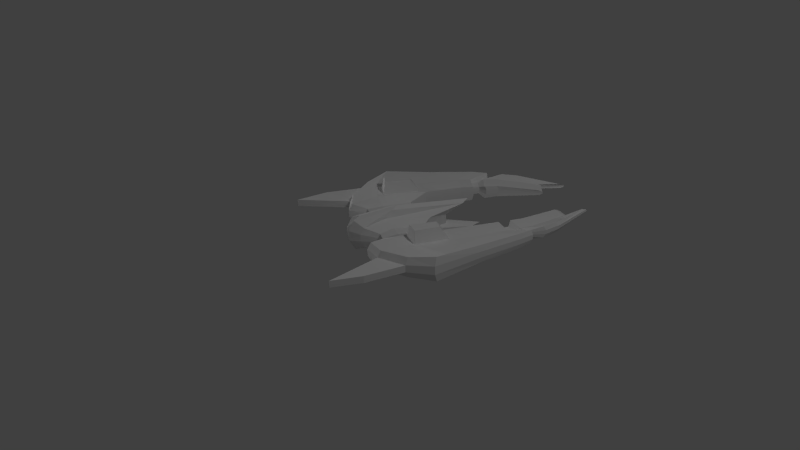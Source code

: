 # Source: enemyS1.blend  (saved by Blender 2.76.0; exported with 4.5.12 LTS)
import bpy
from mathutils import Matrix  # noqa: F401  (used for matrix-valued properties, if any)

bpy.ops.wm.read_factory_settings(use_empty=True)
scene = bpy.context.scene
scene.name = 'Scene'

# ---- collections
col_collection_1 = bpy.data.collections.new('Collection 1'); scene.collection.children.link(col_collection_1)

# ---- materials (node trees are filled in below, after node groups)
mat_material_001 = bpy.data.materials.new('Material.001')
mat_material_001.alpha_threshold = 0.0
mat_material_001.use_transparent_shadow = False
mat_material_001.roughness = 0.5

# ---- material node trees

# ---- world
world_world = bpy.data.worlds.new('World'); scene.world = world_world
world_world.color = (0.05088, 0.05088, 0.05088)
world_world.use_sun_shadow = False
world_world.sun_shadow_jitter_overblur = 0.0
world_world.cycles.sampling_method = 'MANUAL'
world_world.cycles.sample_map_resolution = 256

# ---- cameras
cam_camera = bpy.data.cameras.new('Camera')
cam_camera.clip_end = 100.0
cam_camera.lens = 35.0
cam_camera.sensor_width = 32.0
cam_camera.sensor_height = 18.0
cam_camera.display_size = 2.0
cam_camera.dof.focus_distance = 0.0
cam_camera.dof.aperture_fstop = 128.0
cam_camera.dof.aperture_blades = 6

# ---- lights
light_point = bpy.data.lights.new('Point', 'POINT')
light_point.transmission_factor = 0.0
light_point.energy = 100.0
light_point.shadow_buffer_clip_start = 0.5
light_point.shadow_soft_size = 0.1
light_point.shadow_maximum_resolution = 0.006
light_point.use_absolute_resolution = True
light_point.cycles.use_multiple_importance_sampling = False
light_point_001 = bpy.data.lights.new('Point.001', 'POINT')
light_point_001.transmission_factor = 0.0
light_point_001.energy = 100.0
light_point_001.shadow_buffer_clip_start = 0.5
light_point_001.shadow_soft_size = 0.1
light_point_001.shadow_maximum_resolution = 0.006
light_point_001.use_absolute_resolution = True
light_point_001.cycles.use_multiple_importance_sampling = False

# ---- meshes
me_cube = bpy.data.meshes.new('Cube')
me_cube.from_pydata([(-1.027, 0.0, -0.3672), (-1.015, 0.0, 0.5074), (-0.3482, 1.839, -0.2536), (-0.3397, 1.838, 0.3178), (2.132, 0.0, -0.3672), (1.8, 0.0, 0.4216), (1.407, 1.857, -0.2536), (1.412, 1.857, 0.2567), (-0.9918, 0.9363, 0.3014), (-1.0, 0.9363, -0.2452), (1.005, 0.9363, 0.2429), (1.0, 0.9363, -0.2452), (4.725, 0.6666, -0.2536), (4.677, 0.6717, -0.1284), (3.99, 0.5108, -0.08912), (4.026, 0.5108, -0.2452), (1.926, 0.9292, -0.2452), (2.927, 0.8465, -0.2452), (2.938, 0.8465, 0.07094), (1.945, 0.9292, 0.1831), (2.518, 1.615, 0.1789), (3.668, 1.253, 0.0335), (3.669, 1.253, -0.2536), (2.502, 1.616, -0.2536), (-1.162, 0.0, -0.1005), (-1.158, 0.0, 0.1773), (-0.4243, 1.88, 0.1338), (-0.4272, 1.88, -0.06384), (1.394, 1.899, 0.09151), (1.392, 1.899, -0.08496), (1.22, 0.0, 0.1179), (1.218, 0.0, -0.1302), (0.9836, 0.9297, 0.08488), (0.9819, 0.9297, -0.08394), (-1.089, 0.9297, 0.1253), (-1.092, 0.9297, -0.06373), (4.799, 0.6673, -0.1749), (4.816, 0.6655, -0.2182), (4.095, 0.4884, -0.1448), (4.107, 0.4884, -0.1988), (2.537, 1.648, 0.0377), (2.532, 1.648, -0.1119), (3.736, 1.272, -0.06288), (3.737, 1.272, -0.1622), (1.948, 0.9223, -0.1046), (1.954, 0.9223, 0.04351), (2.983, 0.8366, -0.1434), (2.987, 0.8366, -0.03407), (-1.0, 0.2783, -0.2452), (0.6973, 0.2783, 0.2429), (-0.9918, 0.2783, 0.3014), (0.6924, 0.2783, -0.2452), (-1.089, 0.2763, 0.1253), (-1.092, 0.2763, -0.06373), (0.6646, 0.2763, 0.08488), (0.6629, 0.2763, -0.08394), (-1.202, 0.09667, -0.3807), (1.634, 0.09667, 0.362), (-1.337, 0.09588, 0.1831), (-1.342, 0.09588, -0.1045), (-1.19, 0.09667, 0.451), (1.885, 0.09667, -0.3807), (1.18, 0.09588, 0.1216), (1.177, 0.09588, -0.1353), (-0.8589, 1.336, 0.3014), (1.0, 1.413, -0.2452), (-0.8672, 1.336, -0.2452), (1.005, 1.413, 0.2429), (4.126, 0.8381, -0.2452), (4.086, 0.8381, -0.1037), (1.982, 1.361, -0.2452), (3.041, 1.22, -0.2452), (2.0, 1.361, 0.1773), (3.047, 1.22, 0.05433), (4.196, 0.8279, -0.1548), (4.21, 0.8279, -0.2038), (-0.951, 1.344, 0.1253), (-0.9539, 1.344, -0.06373), (-0.6441, 0.4976, 0.1891), (-0.6441, 0.7169, 0.1891), (0.4433, 0.4976, -0.1436), (0.5056, 0.7169, -0.1436), (0.4286, 0.4941, 0.05734), (0.4933, 0.7119, 0.05734), (0.4276, 0.4941, -0.04539), (0.4923, 0.7119, -0.04539), (-0.6491, 0.7169, -0.1436), (-0.6491, 0.4976, -0.1436), (0.5086, 0.7169, 0.1535), (0.4462, 0.4976, 0.1535), (-0.7032, 0.7119, 0.08194), (-0.7032, 0.4941, 0.08194), (-0.7049, 0.7119, -0.03309), (-0.7049, 0.4941, -0.03309), (0.2649, 2.12, 0.3723), (0.2575, 2.121, -0.33), (-0.0436, 0.0, 0.6034), (0.06317, 0.0, -0.475), (-0.3027, 0.961, 0.3525), (-0.3097, 0.961, -0.3194), (0.2033, 2.173, 0.1457), (0.2008, 2.174, -0.09716), (-0.4159, 0.1213, -0.3194), (-0.4088, 0.1213, 0.3525), (-0.2142, 0.0987, 0.5517), (-0.1367, 0.1092, -0.4921), (-0.2157, 1.505, 0.3525), (-0.2227, 1.505, -0.3194), (-0.2721, 0.4012, -0.1896), (-0.2506, 0.6811, -0.1896), (-0.2678, 0.4012, 0.2193), (-0.2463, 0.6811, 0.2193), (2.26, 0.9016, -0.2452), (2.594, 0.8741, -0.2452), (2.607, 0.8741, 0.1083), (2.276, 0.9016, 0.1457), (2.901, 1.494, 0.1305), (3.284, 1.374, 0.08198), (3.28, 1.374, -0.2536), (2.891, 1.495, -0.2536), (2.299, 0.8938, 0.01765), (2.643, 0.8652, -0.00821), (2.293, 0.8938, -0.1175), (2.638, 0.8652, -0.1305), (2.933, 1.523, -0.1286), (3.335, 1.397, -0.1454), (2.937, 1.523, 0.004173), (3.337, 1.397, -0.02935), (2.349, 1.314, 0.1363), (2.698, 1.267, 0.09531), (2.335, 1.314, -0.2452), (2.688, 1.267, -0.2452), (2.324, 1.035, -0.1651), (2.485, 1.02, -0.1582), (2.495, 1.02, 0.03206), (2.336, 1.035, 0.04527), (2.876, 1.421, 0.0406), (2.896, 1.357, 0.02913), (2.89, 1.357, -0.1513), (2.867, 1.422, -0.166), (2.345, 1.031, -0.02308), (2.511, 1.016, -0.02982), (2.341, 1.031, -0.09584), (2.508, 1.016, -0.09561), (2.889, 1.437, -0.09793), (2.918, 1.369, -0.09198), (2.892, 1.437, -0.0265), (2.92, 1.369, -0.0296), (2.371, 1.257, 0.04171), (2.539, 1.232, 0.02695), (2.36, 1.257, -0.1636), (2.531, 1.232, -0.1562), (0.837, 1.007, 0.2575), (0.837, 1.358, 0.2575), (-0.1233, 1.025, 0.3379), (-0.05943, 1.425, 0.3379), (0.6146, 1.064, 0.6234), (0.6146, 1.309, 0.6234), (-0.05776, 1.076, 0.6798), (-0.01302, 1.356, 0.6798), (0.7986, 1.068, 0.3207), (0.7986, 1.298, 0.3207), (0.6531, 1.105, 0.5602), (0.6531, 1.266, 0.5602), (0.5614, 1.068, 0.3207), (0.5614, 1.298, 0.3207), (0.4158, 1.105, 0.5602), (0.4158, 1.266, 0.5602), (-1.447, 1.976, 0.145), (-1.45, 1.976, -0.05257), (-2.239, 1.882, 0.1366), (-2.242, 1.882, -0.05246)], [], [(77, 27, 2, 66), (101, 29, 6, 95), (63, 31, 4, 61), (111, 98, 8, 79), (107, 95, 6, 65), (106, 94, 3, 64), (109, 99, 11, 81), (46, 17, 15, 39), (92, 35, 9, 86), (75, 39, 15, 68), (42, 21, 13, 36), (73, 18, 14, 69), (71, 22, 12, 68), (65, 6, 23, 70), (131, 118, 22, 71), (67, 10, 19, 72), (129, 114, 18, 73), (28, 7, 20, 40), (127, 117, 21, 42), (33, 11, 16, 44), (123, 113, 17, 46), (114, 121, 47, 18), (121, 123, 46, 47), (10, 32, 45, 19), (32, 33, 44, 45), (118, 125, 43, 22), (125, 127, 42, 43), (6, 29, 41, 23), (29, 28, 40, 41), (22, 43, 37, 12), (43, 42, 36, 37), (69, 14, 38, 74), (74, 38, 39, 75), (79, 8, 34, 90), (90, 34, 35, 92), (18, 47, 38, 14), (47, 46, 39, 38), (57, 5, 30, 62), (62, 30, 31, 63), (94, 7, 28, 100), (100, 28, 29, 101), (64, 3, 26, 76), (77, 76, 170, 171), (82, 54, 55, 84), (89, 49, 54, 82), (58, 52, 53, 59), (60, 50, 52, 58), (59, 53, 48, 56), (105, 102, 51, 61), (104, 103, 50, 60), (84, 55, 51, 80), (96, 104, 60, 1), (97, 105, 61, 4), (24, 59, 56, 0), (1, 60, 58, 25), (25, 58, 59, 24), (54, 62, 63, 55), (49, 57, 62, 54), (55, 63, 61, 51), (34, 76, 77, 35), (8, 64, 76, 34), (36, 74, 75, 37), (13, 69, 74, 36), (117, 129, 73, 21), (7, 67, 72, 20), (113, 131, 71, 17), (11, 65, 70, 16), (17, 71, 68, 15), (21, 73, 69, 13), (37, 75, 68, 12), (98, 106, 64, 8), (99, 107, 65, 11), (35, 77, 66, 9), (33, 85, 81, 11), (85, 84, 80, 81), (10, 88, 83, 32), (88, 89, 82, 83), (32, 83, 85, 33), (83, 82, 84, 85), (52, 91, 93, 53), (91, 90, 92, 93), (50, 78, 91, 52), (78, 79, 90, 91), (53, 93, 87, 48), (93, 92, 86, 87), (102, 108, 80, 51), (108, 109, 81, 80), (103, 110, 78, 50), (110, 111, 79, 78), (89, 88, 111, 110), (49, 89, 110, 103), (87, 86, 109, 108), (48, 87, 108, 102), (9, 66, 107, 99), (67, 106, 155, 153), (0, 56, 105, 97), (5, 57, 104, 96), (57, 49, 103, 104), (56, 48, 102, 105), (26, 100, 101, 27), (3, 94, 100, 26), (86, 9, 99, 109), (67, 7, 94, 106), (66, 2, 95, 107), (88, 10, 98, 111), (27, 101, 95, 2), (16, 70, 130, 112), (123, 121, 141, 143), (20, 72, 128, 116), (128, 115, 135, 148), (41, 40, 126, 124), (131, 113, 133, 151), (23, 41, 124, 119), (120, 122, 142, 140), (45, 44, 122, 120), (117, 127, 147, 137), (19, 45, 120, 115), (112, 130, 150, 132), (44, 16, 112, 122), (125, 118, 138, 145), (40, 20, 116, 126), (126, 116, 136, 146), (72, 19, 115, 128), (119, 124, 144, 139), (70, 23, 119, 130), (113, 123, 143, 133), (132, 150, 151, 133), (136, 148, 149, 137), (144, 146, 147, 145), (139, 144, 145, 138), (140, 142, 143, 141), (135, 140, 141, 134), (142, 132, 133, 143), (146, 136, 137, 147), (148, 135, 134, 149), (150, 139, 138, 151), (116, 128, 148, 136), (114, 129, 149, 134), (115, 120, 140, 135), (129, 117, 137, 149), (130, 119, 139, 150), (121, 114, 134, 141), (124, 126, 146, 144), (118, 131, 151, 138), (122, 112, 132, 142), (127, 125, 145, 147), (153, 155, 159, 157), (106, 98, 154, 155), (10, 67, 153, 152), (98, 10, 152, 154), (156, 157, 159, 158), (157, 156, 162, 163), (155, 154, 158, 159), (154, 152, 156, 158), (162, 160, 164, 166), (153, 157, 163, 161), (152, 153, 161, 160), (156, 152, 160, 162), (164, 165, 167, 166), (163, 162, 166, 167), (161, 163, 167, 165), (160, 161, 165, 164), (170, 168, 169, 171), (76, 26, 168, 170), (26, 27, 169, 168), (27, 77, 171, 169)])
_uv = me_cube.uv_layers.new(name='UVMap')
_uv.uv.foreach_set('vector', [0.1128, 0.6974, 0.1804, 0.6502, 0.1937, 0.6689, 0.1321, 0.7084, 0.2555, 0.634, 0.3824, 0.6735, 0.3784, 0.6938, 0.2596, 0.6601, 0.5864, 0.08142, 0.5898, 0.07045, 0.6914, 0.06452, 0.6585, 0.07737, 0.1704, 0.4095, 0.1739, 0.4416, 0.1173, 0.4615, 0.1292, 0.4265, 0.1989, 0.7077, 0.2596, 0.6601, 0.3784, 0.6938, 0.3259, 0.7428, 0.1953, 0.4923, 0.2532, 0.5334, 0.1921, 0.5288, 0.1323, 0.492, 0.1721, 0.7937, 0.1757, 0.76, 0.3187, 0.7984, 0.2553, 0.812, 0.6704, 0.369, 0.6636, 0.3531, 0.8217, 0.3622, 0.8337, 0.369, 0.1161, 0.7805, 0.0933, 0.74, 0.1131, 0.7406, 0.1296, 0.7769, 0.853, 0.3177, 0.8337, 0.369, 0.8217, 0.3622, 0.8391, 0.3132, 0.7944, 0.9418, 0.7826, 0.9261, 0.9364, 0.9063, 0.956, 0.9091, 0.7032, 0.8948, 0.7006, 0.8418, 0.8489, 0.8418, 0.8673, 0.8855, 0.6695, 0.2998, 0.7524, 0.2725, 0.9119, 0.3039, 0.8391, 0.3132, 0.3259, 0.7428, 0.3784, 0.6938, 0.5029, 0.7368, 0.4388, 0.7598, 0.6253, 0.3039, 0.6947, 0.2713, 0.7524, 0.2725, 0.6695, 0.2998, 0.3154, 0.4592, 0.3082, 0.4081, 0.4088, 0.404, 0.4192, 0.4463, 0.6569, 0.8893, 0.6593, 0.8447, 0.7006, 0.8418, 0.7032, 0.8948, 0.3666, 0.5241, 0.3627, 0.5057, 0.4759, 0.4693, 0.4837, 0.4822, 0.7309, 0.9409, 0.7265, 0.9245, 0.7826, 0.9261, 0.7944, 0.9418, 0.3159, 0.8173, 0.3187, 0.7984, 0.4277, 0.8069, 0.4301, 0.8234, 0.6191, 0.3625, 0.6218, 0.3469, 0.6636, 0.3531, 0.6704, 0.369, 0.6593, 0.8447, 0.6596, 0.8303, 0.709, 0.8273, 0.7006, 0.8418, 0.6596, 0.8303, 0.6552, 0.8125, 0.7098, 0.8104, 0.709, 0.8273, 0.3082, 0.4081, 0.3067, 0.3907, 0.4111, 0.3896, 0.4088, 0.404, 0.3067, 0.3907, 0.3076, 0.3723, 0.4128, 0.3743, 0.4111, 0.3896, 0.6947, 0.2713, 0.6988, 0.2544, 0.7629, 0.2572, 0.7524, 0.2725, 0.7285, 0.9585, 0.7309, 0.9409, 0.7944, 0.9418, 0.7976, 0.9585, 0.3784, 0.6938, 0.3824, 0.6735, 0.5126, 0.7223, 0.5029, 0.7368, 0.3728, 0.5417, 0.3666, 0.5241, 0.4837, 0.4822, 0.4913, 0.4955, 0.7524, 0.2725, 0.7629, 0.2572, 0.9405, 0.3042, 0.9119, 0.3039, 0.7976, 0.9585, 0.7944, 0.9418, 0.956, 0.9091, 0.9718, 0.9106, 0.8673, 0.8855, 0.8489, 0.8418, 0.8618, 0.8366, 0.8872, 0.8834, 0.8872, 0.8834, 0.8618, 0.8366, 0.8673, 0.8305, 0.8939, 0.8781, 0.1292, 0.4265, 0.1173, 0.4615, 0.1021, 0.4618, 0.1161, 0.4244, 0.1161, 0.4244, 0.1021, 0.4618, 0.08415, 0.4595, 0.1054, 0.4198, 0.7006, 0.8418, 0.709, 0.8273, 0.8618, 0.8366, 0.8489, 0.8418, 0.709, 0.8273, 0.7098, 0.8104, 0.8673, 0.8305, 0.8618, 0.8366, 0.1053, 0.071, 0.08008, 0.06472, 0.1508, 0.05509, 0.1582, 0.0659, 0.1582, 0.0659, 0.1508, 0.05509, 0.1714, 0.0346, 0.1801, 0.04204, 0.2532, 0.5334, 0.3627, 0.5057, 0.3666, 0.5241, 0.2502, 0.5558, 0.2502, 0.5558, 0.3666, 0.5241, 0.3728, 0.5417, 0.2522, 0.5807, 0.1323, 0.492, 0.1921, 0.5288, 0.18, 0.5475, 0.1128, 0.5016, 0.6259, 0.7311, 0.6126, 0.608, 0.914, 0.6218, 0.912, 0.6227, 0.2575, 0.1113, 0.221, 0.09996, 0.2302, 0.08249, 0.262, 0.1004, 0.2522, 0.1214, 0.2085, 0.1169, 0.221, 0.09996, 0.2575, 0.1113, 0.3582, 0.2801, 0.3597, 0.2575, 0.3744, 0.2571, 0.3766, 0.2782, 0.3394, 0.2757, 0.344, 0.2535, 0.3597, 0.2575, 0.3582, 0.2801, 0.3766, 0.2782, 0.3744, 0.2571, 0.3896, 0.2526, 0.3939, 0.2726, 0.4751, 0.2186, 0.4385, 0.2238, 0.5344, 0.1276, 0.6585, 0.07737, 0.2631, 0.2246, 0.2944, 0.2222, 0.344, 0.2535, 0.3394, 0.2757, 0.4842, 0.1151, 0.5233, 0.1088, 0.5344, 0.1276, 0.4886, 0.1265, 0.2394, 0.2223, 0.2631, 0.2246, 0.3394, 0.2757, 0.3229, 0.2777, 0.5003, 0.2158, 0.4751, 0.2186, 0.6585, 0.07737, 0.6914, 0.06452, 0.3844, 0.2977, 0.3766, 0.2782, 0.3939, 0.2726, 0.4091, 0.2756, 0.3229, 0.2777, 0.3394, 0.2757, 0.3582, 0.2801, 0.3519, 0.2977, 0.3519, 0.2977, 0.3582, 0.2801, 0.3766, 0.2782, 0.3844, 0.2977, 0.221, 0.09996, 0.1582, 0.0659, 0.1801, 0.04204, 0.2302, 0.08249, 0.2085, 0.1169, 0.1053, 0.071, 0.1582, 0.0659, 0.221, 0.09996, 0.5233, 0.1088, 0.5864, 0.08142, 0.6585, 0.07737, 0.5344, 0.1276, 0.1021, 0.4618, 0.1128, 0.5016, 0.09187, 0.506, 0.08415, 0.4595, 0.1173, 0.4615, 0.1323, 0.492, 0.1128, 0.5016, 0.1021, 0.4618, 0.956, 0.9091, 0.8872, 0.8834, 0.8939, 0.8781, 0.9718, 0.9106, 0.9364, 0.9063, 0.8673, 0.8855, 0.8872, 0.8834, 0.956, 0.9091, 0.7265, 0.9245, 0.6569, 0.8893, 0.7032, 0.8948, 0.7826, 0.9261, 0.3627, 0.5057, 0.3154, 0.4592, 0.4192, 0.4463, 0.4759, 0.4693, 0.6218, 0.3469, 0.6253, 0.3039, 0.6695, 0.2998, 0.6636, 0.3531, 0.3187, 0.7984, 0.3259, 0.7428, 0.4388, 0.7598, 0.4277, 0.8069, 0.6636, 0.3531, 0.6695, 0.2998, 0.8391, 0.3132, 0.8217, 0.3622, 0.7826, 0.9261, 0.7032, 0.8948, 0.8673, 0.8855, 0.9364, 0.9063, 0.9405, 0.3042, 0.853, 0.3177, 0.8391, 0.3132, 0.9119, 0.3039, 0.1739, 0.4416, 0.1953, 0.4923, 0.1323, 0.492, 0.1173, 0.4615, 0.1757, 0.76, 0.1989, 0.7077, 0.3259, 0.7428, 0.3187, 0.7984, 0.0933, 0.74, 0.1128, 0.6974, 0.1321, 0.7084, 0.1131, 0.7406, 0.3159, 0.8173, 0.254, 0.8234, 0.2553, 0.812, 0.3187, 0.7984, 0.09985, 0.9366, 0.1085, 0.9061, 0.1215, 0.9109, 0.1128, 0.9415, 0.3082, 0.4081, 0.2497, 0.3939, 0.2487, 0.3834, 0.3067, 0.3907, 0.4862, 0.9415, 0.4775, 0.9109, 0.4903, 0.9061, 0.4989, 0.9366, 0.3067, 0.3907, 0.2487, 0.3834, 0.2494, 0.3723, 0.3076, 0.3723, 0.4989, 0.9366, 0.4903, 0.9061, 0.5041, 0.9022, 0.5127, 0.9327, 0.3597, 0.2575, 0.3606, 0.2141, 0.3729, 0.2144, 0.3744, 0.2571, 0.3078, 0.9104, 0.3078, 0.9408, 0.2917, 0.9408, 0.2917, 0.9104, 0.344, 0.2535, 0.3475, 0.2104, 0.3606, 0.2141, 0.3597, 0.2575, 0.3248, 0.9109, 0.3248, 0.9415, 0.3078, 0.9408, 0.3078, 0.9104, 0.3744, 0.2571, 0.3729, 0.2144, 0.3861, 0.2106, 0.3896, 0.2526, 0.2917, 0.9104, 0.2917, 0.9408, 0.2744, 0.9415, 0.2744, 0.9109, 0.4385, 0.2238, 0.4283, 0.1874, 0.4886, 0.1265, 0.5344, 0.1276, 0.2215, 0.8975, 0.2185, 0.9365, 0.1128, 0.9415, 0.1215, 0.9109, 0.2944, 0.2222, 0.3068, 0.186, 0.3475, 0.2104, 0.344, 0.2535, 0.3775, 0.8975, 0.3805, 0.9365, 0.3248, 0.9415, 0.3248, 0.9109, 0.4775, 0.9109, 0.4862, 0.9415, 0.3805, 0.9365, 0.3775, 0.8975, 0.2085, 0.1169, 0.2522, 0.1214, 0.3068, 0.186, 0.2944, 0.2222, 0.2744, 0.9109, 0.2744, 0.9415, 0.2185, 0.9365, 0.2215, 0.8975, 0.3896, 0.2526, 0.3861, 0.2106, 0.4283, 0.1874, 0.4385, 0.2238, 0.1131, 0.7406, 0.1321, 0.7084, 0.1989, 0.7077, 0.1757, 0.76, 0.3154, 0.4592, 0.1953, 0.4923, 0.2088, 0.4815, 0.2975, 0.4569, 0.4091, 0.2756, 0.3939, 0.2726, 0.4751, 0.2186, 0.5003, 0.2158, 0.08008, 0.06472, 0.1053, 0.071, 0.2631, 0.2246, 0.2394, 0.2223, 0.1053, 0.071, 0.2085, 0.1169, 0.2944, 0.2222, 0.2631, 0.2246, 0.3939, 0.2726, 0.3896, 0.2526, 0.4385, 0.2238, 0.4751, 0.2186, 0.18, 0.5475, 0.2502, 0.5558, 0.2522, 0.5807, 0.177, 0.569, 0.1921, 0.5288, 0.2532, 0.5334, 0.2502, 0.5558, 0.18, 0.5475, 0.1296, 0.7769, 0.1131, 0.7406, 0.1757, 0.76, 0.1721, 0.7937, 0.3154, 0.4592, 0.3627, 0.5057, 0.2532, 0.5334, 0.1953, 0.4923, 0.1321, 0.7084, 0.1937, 0.6689, 0.2596, 0.6601, 0.1989, 0.7077, 0.2497, 0.3939, 0.3082, 0.4081, 0.1739, 0.4416, 0.1704, 0.4095, 0.1804, 0.6502, 0.2555, 0.634, 0.2596, 0.6601, 0.1937, 0.6689, 0.4277, 0.8069, 0.4388, 0.7598, 0.4799, 0.7719, 0.4583, 0.8078, 0.6552, 0.8125, 0.6596, 0.8303, 0.6317, 0.8395, 0.6272, 0.8302, 0.4759, 0.4693, 0.4192, 0.4463, 0.4572, 0.4355, 0.5032, 0.4582, 0.4572, 0.4355, 0.4361, 0.4029, 0.4504, 0.4054, 0.4629, 0.4254, 0.4913, 0.4955, 0.4837, 0.4822, 0.5116, 0.4626, 0.5221, 0.4688, 0.6253, 0.3039, 0.6218, 0.3469, 0.5992, 0.338, 0.6027, 0.3074, 0.5029, 0.7368, 0.5126, 0.7223, 0.5444, 0.7487, 0.5324, 0.7521, 0.4413, 0.3946, 0.4467, 0.3831, 0.4585, 0.3929, 0.4547, 0.3995, 0.4111, 0.3896, 0.4128, 0.3743, 0.4467, 0.3831, 0.4413, 0.3946, 0.7265, 0.9245, 0.7309, 0.9409, 0.6755, 0.9219, 0.6753, 0.9122, 0.4088, 0.404, 0.4111, 0.3896, 0.4413, 0.3946, 0.4361, 0.4029, 0.4583, 0.8078, 0.4799, 0.7719, 0.4849, 0.782, 0.4722, 0.803, 0.4301, 0.8234, 0.4277, 0.8069, 0.4583, 0.8078, 0.4652, 0.8177, 0.6988, 0.2544, 0.6947, 0.2713, 0.6417, 0.2789, 0.6421, 0.2694, 0.4837, 0.4822, 0.4759, 0.4693, 0.5032, 0.4582, 0.5116, 0.4626, 0.5116, 0.4626, 0.5032, 0.4582, 0.5097, 0.4501, 0.5171, 0.4543, 0.4192, 0.4463, 0.4088, 0.404, 0.4361, 0.4029, 0.4572, 0.4355, 0.5324, 0.7521, 0.5444, 0.7487, 0.5453, 0.7608, 0.5367, 0.7617, 0.4388, 0.7598, 0.5029, 0.7368, 0.5324, 0.7521, 0.4799, 0.7719, 0.6218, 0.3469, 0.6191, 0.3625, 0.5948, 0.3465, 0.5992, 0.338, 0.8308, 0.06383, 0.8558, 0.03345, 0.8736, 0.05503, 0.853, 0.07163, 0.9296, 0.1068, 0.8531, 0.1321, 0.8736, 0.113, 0.9225, 0.0993, 0.9349, 0.08106, 0.9368, 0.09501, 0.9251, 0.09296, 0.9244, 0.08576, 0.927, 0.0703, 0.9349, 0.08106, 0.9244, 0.08576, 0.9198, 0.07846, 0.8303, 0.08911, 0.8306, 0.0767, 0.8544, 0.07998, 0.8543, 0.08826, 0.8303, 0.1018, 0.8303, 0.08911, 0.8543, 0.08826, 0.8526, 0.09615, 0.8306, 0.0767, 0.8308, 0.06383, 0.853, 0.07163, 0.8544, 0.07998, 0.9368, 0.09501, 0.9296, 0.1068, 0.9225, 0.0993, 0.9251, 0.09296, 0.8531, 0.1321, 0.8303, 0.1018, 0.8526, 0.09615, 0.8736, 0.113, 0.8558, 0.03345, 0.927, 0.0703, 0.9198, 0.07846, 0.8736, 0.05503, 0.5032, 0.4582, 0.4572, 0.4355, 0.4629, 0.4254, 0.5097, 0.4501, 0.6593, 0.8447, 0.6569, 0.8893, 0.634, 0.8836, 0.6338, 0.8491, 0.4361, 0.4029, 0.4413, 0.3946, 0.4547, 0.3995, 0.4504, 0.4054, 0.6569, 0.8893, 0.7265, 0.9245, 0.6753, 0.9122, 0.634, 0.8836, 0.4799, 0.7719, 0.5324, 0.7521, 0.5367, 0.7617, 0.4849, 0.782, 0.6596, 0.8303, 0.6593, 0.8447, 0.6338, 0.8491, 0.6317, 0.8395, 0.5221, 0.4688, 0.5116, 0.4626, 0.5171, 0.4543, 0.5241, 0.4578, 0.6947, 0.2713, 0.6253, 0.3039, 0.6027, 0.3074, 0.6417, 0.2789, 0.4652, 0.8177, 0.4583, 0.8078, 0.4722, 0.803, 0.4778, 0.8083, 0.7309, 0.9409, 0.7285, 0.9585, 0.6722, 0.9304, 0.6755, 0.9219, 0.9156, 0.5656, 0.7218, 0.5798, 0.786, 0.5219, 0.8423, 0.5303, 0.1953, 0.4923, 0.1739, 0.4416, 0.1933, 0.4439, 0.2088, 0.4815, 0.3082, 0.4081, 0.3154, 0.4592, 0.2975, 0.4569, 0.2913, 0.4198, 0.1739, 0.4416, 0.3082, 0.4081, 0.2913, 0.4198, 0.1933, 0.4439, 0.845, 0.5014, 0.8423, 0.5303, 0.786, 0.5219, 0.7911, 0.4974, 0.8423, 0.5303, 0.845, 0.5014, 0.8529, 0.5055, 0.8533, 0.5272, 0.7218, 0.5798, 0.7218, 0.43, 0.7911, 0.4974, 0.786, 0.5219, 0.7218, 0.43, 0.9193, 0.4806, 0.845, 0.5014, 0.7911, 0.4974, 0.8529, 0.5055, 0.9022, 0.4962, 0.8719, 0.5169, 0.8686, 0.5178, 0.9156, 0.5656, 0.8423, 0.5303, 0.8533, 0.5272, 0.9011, 0.5472, 0.9193, 0.4806, 0.9156, 0.5656, 0.9011, 0.5472, 0.9022, 0.4962, 0.845, 0.5014, 0.9193, 0.4806, 0.9022, 0.4962, 0.8529, 0.5055, 0.7967, 0.1837, 0.8287, 0.1837, 0.8243, 0.2228, 0.8019, 0.2228, 0.8533, 0.5272, 0.8529, 0.5055, 0.8686, 0.5178, 0.8685, 0.519, 0.9011, 0.5472, 0.8533, 0.5272, 0.8685, 0.519, 0.871, 0.521, 0.9022, 0.4962, 0.9011, 0.5472, 0.871, 0.521, 0.8719, 0.5169, 0.914, 0.6218, 0.9162, 0.6183, 0.9194, 0.6201, 0.912, 0.6227, 0.6126, 0.608, 0.944, 0.608, 0.9162, 0.6183, 0.914, 0.6218, 0.944, 0.608, 0.9338, 0.6188, 0.9194, 0.6201, 0.9162, 0.6183, 0.9338, 0.6188, 0.6259, 0.7311, 0.912, 0.6227, 0.9194, 0.6201])
me_cube.materials.append(mat_material_001)
me_cube.use_remesh_preserve_volume = False
me_cube.use_remesh_preserve_attributes = False
me_cube.use_mirror_vertex_groups = False
me_cube.update()

# ---- objects
ob_point = bpy.data.objects.new('Point', light_point)
ob_camera = bpy.data.objects.new('Camera', cam_camera)
ob_cube = bpy.data.objects.new('Cube', me_cube)
ob_point_001 = bpy.data.objects.new('Point.001', light_point_001)

# ---- transforms, parenting, visibility, modifiers, constraints
ob_point.location = (2.434, 1.472, 4.175)
ob_point.lineart.crease_threshold = 0.0
ob_camera.location = (6.286, -1.855, 4.173)
ob_camera.rotation_euler = (1.004, -1.828e-07, 1.284)
ob_camera.lineart.crease_threshold = 0.0
ob_cube.location = (0.0, 0.0, 0.0)
ob_cube.rotation_euler = (-0.001905, -0.04019, 1.571)
ob_cube.scale = (0.3539, 0.3539, 0.3539)
ob_cube.lineart.crease_threshold = 0.0
_m = ob_cube.modifiers.new('Mirror', 'MIRROR')
_m.use_axis = (False, True, False)
_m.use_clip = True
ob_point_001.location = (-3.05, -3.246, 0.4395)
ob_point_001.lineart.crease_threshold = 0.0

# ---- collection membership
col_collection_1.objects.link(ob_point)
col_collection_1.objects.link(ob_camera)
col_collection_1.objects.link(ob_cube)
col_collection_1.objects.link(ob_point_001)

# ---- scene / render settings (as saved in the file)
scene.camera = ob_camera
scene.frame_start = 1; scene.frame_end = 250; scene.frame_set(1)
scene.render.engine = 'BLENDER_EEVEE_NEXT'
scene.render.resolution_percentage = 50
scene.render.dither_intensity = 0.0
scene.render.bake_margin = 8
scene.cycles.use_denoising = False
scene.cycles.samples = 10
scene.cycles.sampling_pattern = 'TABULATED_SOBOL'
scene.cycles.light_sampling_threshold = 0.0
scene.cycles.use_adaptive_sampling = False
scene.cycles.use_light_tree = False
scene.cycles.blur_glossy = 0.0
scene.cycles.pixel_filter_type = 'GAUSSIAN'
scene.cycles.sample_clamp_indirect = 0.0
scene.view_settings.view_transform = 'Standard'
bpy.context.view_layer.update()
